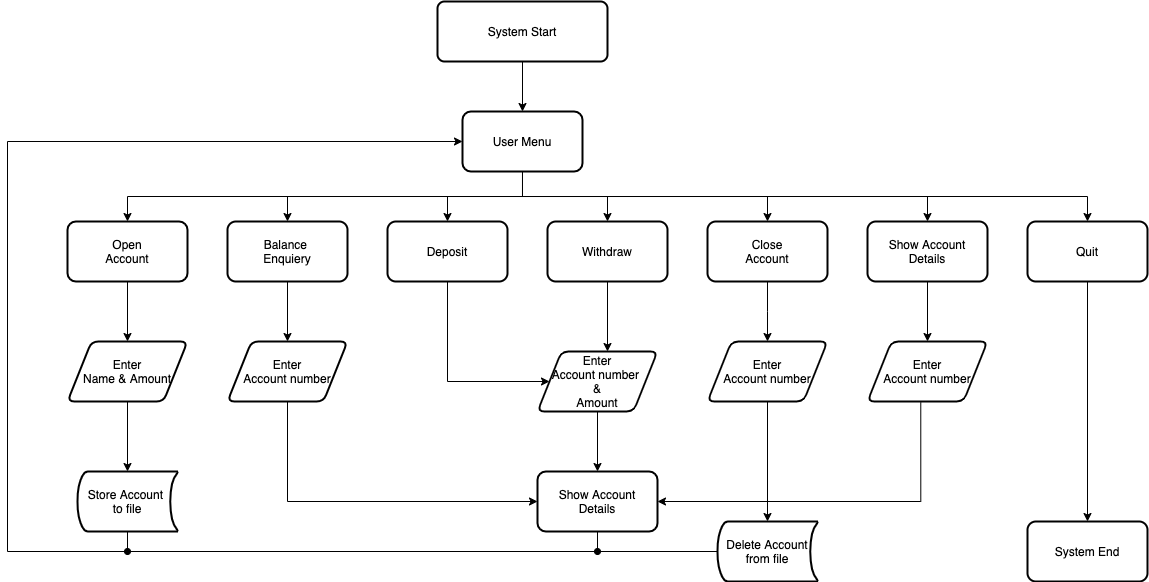

The diagram above was exported from draw.io. Its source (the exported page's mxGraphModel, read from the mxfile embedded in the PNG):
<mxGraphModel dx="1106" dy="852" grid="1" gridSize="10" guides="1" tooltips="1" connect="1" arrows="1" fold="1" page="1" pageScale="1" pageWidth="1169" pageHeight="827" math="0" shadow="0">
  <root>
    <mxCell id="0" />
    <mxCell id="1" parent="0" />
    <mxCell id="RDxSJ5zFYFUjlQEh4MZw-3" value="" style="edgeStyle=orthogonalEdgeStyle;rounded=0;orthogonalLoop=1;jettySize=auto;html=1;" parent="1" source="RDxSJ5zFYFUjlQEh4MZw-1" target="RDxSJ5zFYFUjlQEh4MZw-2" edge="1">
      <mxGeometry relative="1" as="geometry" />
    </mxCell>
    <mxCell id="RDxSJ5zFYFUjlQEh4MZw-1" value="System Start" style="rounded=1;whiteSpace=wrap;html=1;absoluteArcSize=1;arcSize=14;strokeWidth=2;" parent="1" vertex="1">
      <mxGeometry x="440" y="120" width="170" height="60" as="geometry" />
    </mxCell>
    <mxCell id="RDxSJ5zFYFUjlQEh4MZw-5" value="" style="edgeStyle=orthogonalEdgeStyle;rounded=0;orthogonalLoop=1;jettySize=auto;html=1;exitX=0.5;exitY=1;exitDx=0;exitDy=0;" parent="1" source="RDxSJ5zFYFUjlQEh4MZw-2" target="RDxSJ5zFYFUjlQEh4MZw-4" edge="1">
      <mxGeometry relative="1" as="geometry" />
    </mxCell>
    <mxCell id="RDxSJ5zFYFUjlQEh4MZw-44" style="edgeStyle=orthogonalEdgeStyle;rounded=0;orthogonalLoop=1;jettySize=auto;html=1;entryX=0.5;entryY=0;entryDx=0;entryDy=0;endArrow=classic;endFill=1;" parent="1" source="RDxSJ5zFYFUjlQEh4MZw-2" target="RDxSJ5zFYFUjlQEh4MZw-7" edge="1">
      <mxGeometry relative="1" as="geometry" />
    </mxCell>
    <mxCell id="RDxSJ5zFYFUjlQEh4MZw-47" style="edgeStyle=orthogonalEdgeStyle;rounded=0;orthogonalLoop=1;jettySize=auto;html=1;entryX=0.5;entryY=0;entryDx=0;entryDy=0;endArrow=classic;endFill=1;" parent="1" source="RDxSJ5zFYFUjlQEh4MZw-2" target="RDxSJ5zFYFUjlQEh4MZw-8" edge="1">
      <mxGeometry relative="1" as="geometry" />
    </mxCell>
    <mxCell id="RDxSJ5zFYFUjlQEh4MZw-52" style="edgeStyle=orthogonalEdgeStyle;rounded=0;orthogonalLoop=1;jettySize=auto;html=1;exitX=0.5;exitY=1;exitDx=0;exitDy=0;endArrow=classic;endFill=1;" parent="1" source="RDxSJ5zFYFUjlQEh4MZw-2" target="RDxSJ5zFYFUjlQEh4MZw-6" edge="1">
      <mxGeometry relative="1" as="geometry">
        <Array as="points">
          <mxPoint x="525" y="315" />
          <mxPoint x="290" y="315" />
        </Array>
      </mxGeometry>
    </mxCell>
    <mxCell id="RDxSJ5zFYFUjlQEh4MZw-53" style="edgeStyle=orthogonalEdgeStyle;rounded=0;orthogonalLoop=1;jettySize=auto;html=1;exitX=0.75;exitY=1;exitDx=0;exitDy=0;endArrow=classic;endFill=1;" parent="1" source="RDxSJ5zFYFUjlQEh4MZw-2" target="RDxSJ5zFYFUjlQEh4MZw-9" edge="1">
      <mxGeometry relative="1" as="geometry">
        <Array as="points">
          <mxPoint x="525" y="290" />
          <mxPoint x="525" y="315" />
          <mxPoint x="770" y="315" />
        </Array>
      </mxGeometry>
    </mxCell>
    <mxCell id="RDxSJ5zFYFUjlQEh4MZw-54" style="edgeStyle=orthogonalEdgeStyle;rounded=0;orthogonalLoop=1;jettySize=auto;html=1;exitX=0.5;exitY=1;exitDx=0;exitDy=0;entryX=0.5;entryY=0;entryDx=0;entryDy=0;endArrow=classic;endFill=1;" parent="1" source="RDxSJ5zFYFUjlQEh4MZw-2" target="RDxSJ5zFYFUjlQEh4MZw-10" edge="1">
      <mxGeometry relative="1" as="geometry">
        <Array as="points">
          <mxPoint x="525" y="315" />
          <mxPoint x="930" y="315" />
        </Array>
      </mxGeometry>
    </mxCell>
    <mxCell id="RDxSJ5zFYFUjlQEh4MZw-55" style="edgeStyle=orthogonalEdgeStyle;rounded=0;orthogonalLoop=1;jettySize=auto;html=1;exitX=0.5;exitY=1;exitDx=0;exitDy=0;endArrow=classic;endFill=1;" parent="1" source="RDxSJ5zFYFUjlQEh4MZw-2" target="RDxSJ5zFYFUjlQEh4MZw-11" edge="1">
      <mxGeometry relative="1" as="geometry">
        <Array as="points">
          <mxPoint x="525" y="315" />
          <mxPoint x="1090" y="315" />
        </Array>
      </mxGeometry>
    </mxCell>
    <mxCell id="RDxSJ5zFYFUjlQEh4MZw-2" value="User Menu" style="rounded=1;whiteSpace=wrap;html=1;arcSize=14;strokeWidth=2;" parent="1" vertex="1">
      <mxGeometry x="465" y="230" width="120" height="60" as="geometry" />
    </mxCell>
    <mxCell id="RDxSJ5zFYFUjlQEh4MZw-13" value="" style="edgeStyle=orthogonalEdgeStyle;rounded=0;orthogonalLoop=1;jettySize=auto;html=1;" parent="1" source="RDxSJ5zFYFUjlQEh4MZw-4" target="RDxSJ5zFYFUjlQEh4MZw-12" edge="1">
      <mxGeometry relative="1" as="geometry" />
    </mxCell>
    <mxCell id="RDxSJ5zFYFUjlQEh4MZw-4" value="Open&lt;br&gt;Account" style="whiteSpace=wrap;html=1;rounded=1;arcSize=14;strokeWidth=2;" parent="1" vertex="1">
      <mxGeometry x="70" y="340" width="120" height="60" as="geometry" />
    </mxCell>
    <mxCell id="RDxSJ5zFYFUjlQEh4MZw-6" value="Balance&amp;nbsp;&lt;br&gt;Enquiery" style="whiteSpace=wrap;html=1;rounded=1;arcSize=14;strokeWidth=2;" parent="1" vertex="1">
      <mxGeometry x="230" y="340" width="120" height="60" as="geometry" />
    </mxCell>
    <mxCell id="RDxSJ5zFYFUjlQEh4MZw-25" value="" style="edgeStyle=orthogonalEdgeStyle;rounded=0;orthogonalLoop=1;jettySize=auto;html=1;endArrow=classic;endFill=1;entryX=0;entryY=0.5;entryDx=0;entryDy=0;" parent="1" source="RDxSJ5zFYFUjlQEh4MZw-7" target="RDxSJ5zFYFUjlQEh4MZw-26" edge="1">
      <mxGeometry relative="1" as="geometry">
        <mxPoint x="450" y="460" as="targetPoint" />
        <Array as="points">
          <mxPoint x="450" y="500" />
        </Array>
      </mxGeometry>
    </mxCell>
    <mxCell id="RDxSJ5zFYFUjlQEh4MZw-7" value="Deposit" style="whiteSpace=wrap;html=1;rounded=1;arcSize=14;strokeWidth=2;" parent="1" vertex="1">
      <mxGeometry x="390" y="340" width="120" height="60" as="geometry" />
    </mxCell>
    <mxCell id="RDxSJ5zFYFUjlQEh4MZw-8" value="Withdraw" style="whiteSpace=wrap;html=1;rounded=1;arcSize=14;strokeWidth=2;" parent="1" vertex="1">
      <mxGeometry x="550" y="340" width="120" height="60" as="geometry" />
    </mxCell>
    <mxCell id="RDxSJ5zFYFUjlQEh4MZw-9" value="Close&lt;br&gt;Account" style="whiteSpace=wrap;html=1;rounded=1;arcSize=14;strokeWidth=2;" parent="1" vertex="1">
      <mxGeometry x="710" y="340" width="120" height="60" as="geometry" />
    </mxCell>
    <mxCell id="RDxSJ5zFYFUjlQEh4MZw-10" value="Show Account&lt;br&gt;Details" style="whiteSpace=wrap;html=1;rounded=1;arcSize=14;strokeWidth=2;" parent="1" vertex="1">
      <mxGeometry x="870" y="340" width="120" height="60" as="geometry" />
    </mxCell>
    <mxCell id="RDxSJ5zFYFUjlQEh4MZw-35" value="" style="edgeStyle=orthogonalEdgeStyle;rounded=0;orthogonalLoop=1;jettySize=auto;html=1;endArrow=classic;endFill=1;" parent="1" source="RDxSJ5zFYFUjlQEh4MZw-11" target="RDxSJ5zFYFUjlQEh4MZw-34" edge="1">
      <mxGeometry relative="1" as="geometry" />
    </mxCell>
    <mxCell id="RDxSJ5zFYFUjlQEh4MZw-11" value="Quit" style="whiteSpace=wrap;html=1;rounded=1;arcSize=14;strokeWidth=2;" parent="1" vertex="1">
      <mxGeometry x="1030" y="340" width="120" height="60" as="geometry" />
    </mxCell>
    <mxCell id="RDxSJ5zFYFUjlQEh4MZw-12" value="Enter&lt;br&gt;Name &amp;amp; Amount" style="shape=parallelogram;perimeter=parallelogramPerimeter;whiteSpace=wrap;html=1;fixedSize=1;rounded=1;arcSize=14;strokeWidth=2;" parent="1" vertex="1">
      <mxGeometry x="70" y="460" width="120" height="60" as="geometry" />
    </mxCell>
    <mxCell id="RDxSJ5zFYFUjlQEh4MZw-14" value="Store Account &lt;br&gt;to file" style="strokeWidth=2;html=1;shape=mxgraph.flowchart.stored_data;whiteSpace=wrap;" parent="1" vertex="1">
      <mxGeometry x="80" y="590" width="100" height="60" as="geometry" />
    </mxCell>
    <mxCell id="RDxSJ5zFYFUjlQEh4MZw-15" value="" style="edgeStyle=orthogonalEdgeStyle;rounded=0;orthogonalLoop=1;jettySize=auto;html=1;entryX=0;entryY=0.5;entryDx=0;entryDy=0;exitX=0.5;exitY=1;exitDx=0;exitDy=0;exitPerimeter=0;" parent="1" source="RDxSJ5zFYFUjlQEh4MZw-14" target="RDxSJ5zFYFUjlQEh4MZw-2" edge="1">
      <mxGeometry relative="1" as="geometry">
        <mxPoint x="140" y="410" as="sourcePoint" />
        <mxPoint x="140" y="490" as="targetPoint" />
        <Array as="points">
          <mxPoint x="130" y="670" />
          <mxPoint x="10" y="670" />
          <mxPoint x="10" y="260" />
        </Array>
      </mxGeometry>
    </mxCell>
    <mxCell id="RDxSJ5zFYFUjlQEh4MZw-16" value="" style="edgeStyle=orthogonalEdgeStyle;rounded=0;orthogonalLoop=1;jettySize=auto;html=1;entryX=0.5;entryY=0;entryDx=0;entryDy=0;entryPerimeter=0;exitX=0.5;exitY=1;exitDx=0;exitDy=0;" parent="1" source="RDxSJ5zFYFUjlQEh4MZw-12" target="RDxSJ5zFYFUjlQEh4MZw-14" edge="1">
      <mxGeometry relative="1" as="geometry">
        <mxPoint x="140" y="410" as="sourcePoint" />
        <mxPoint x="140" y="490" as="targetPoint" />
      </mxGeometry>
    </mxCell>
    <mxCell id="RDxSJ5zFYFUjlQEh4MZw-17" value="Enter&lt;br&gt;Account number" style="shape=parallelogram;perimeter=parallelogramPerimeter;whiteSpace=wrap;html=1;fixedSize=1;rounded=1;arcSize=14;strokeWidth=2;" parent="1" vertex="1">
      <mxGeometry x="230" y="460" width="120" height="60" as="geometry" />
    </mxCell>
    <mxCell id="RDxSJ5zFYFUjlQEh4MZw-18" value="" style="edgeStyle=orthogonalEdgeStyle;rounded=0;orthogonalLoop=1;jettySize=auto;html=1;exitX=0.5;exitY=1;exitDx=0;exitDy=0;" parent="1" source="RDxSJ5zFYFUjlQEh4MZw-6" target="RDxSJ5zFYFUjlQEh4MZw-17" edge="1">
      <mxGeometry relative="1" as="geometry">
        <mxPoint x="140" y="410" as="sourcePoint" />
        <mxPoint x="140" y="470" as="targetPoint" />
      </mxGeometry>
    </mxCell>
    <mxCell id="RDxSJ5zFYFUjlQEh4MZw-21" value="" style="edgeStyle=orthogonalEdgeStyle;rounded=0;orthogonalLoop=1;jettySize=auto;html=1;exitX=0.5;exitY=1;exitDx=0;exitDy=0;entryX=0;entryY=0.5;entryDx=0;entryDy=0;" parent="1" source="RDxSJ5zFYFUjlQEh4MZw-17" target="RDxSJ5zFYFUjlQEh4MZw-27" edge="1">
      <mxGeometry relative="1" as="geometry">
        <mxPoint x="300" y="410" as="sourcePoint" />
        <mxPoint x="290" y="590" as="targetPoint" />
      </mxGeometry>
    </mxCell>
    <mxCell id="RDxSJ5zFYFUjlQEh4MZw-22" value="" style="edgeStyle=orthogonalEdgeStyle;rounded=0;orthogonalLoop=1;jettySize=auto;html=1;exitX=0.5;exitY=1;exitDx=0;exitDy=0;endArrow=oval;endFill=1;" parent="1" source="RDxSJ5zFYFUjlQEh4MZw-27" edge="1">
      <mxGeometry relative="1" as="geometry">
        <mxPoint x="290" y="650" as="sourcePoint" />
        <mxPoint x="130" y="670" as="targetPoint" />
        <Array as="points">
          <mxPoint x="600" y="670" />
        </Array>
      </mxGeometry>
    </mxCell>
    <mxCell id="RDxSJ5zFYFUjlQEh4MZw-36" value="" style="edgeStyle=orthogonalEdgeStyle;rounded=0;orthogonalLoop=1;jettySize=auto;html=1;endArrow=classic;endFill=1;" parent="1" source="RDxSJ5zFYFUjlQEh4MZw-26" target="RDxSJ5zFYFUjlQEh4MZw-27" edge="1">
      <mxGeometry relative="1" as="geometry" />
    </mxCell>
    <mxCell id="RDxSJ5zFYFUjlQEh4MZw-26" value="Enter&lt;br&gt;Account number &lt;br&gt;&amp;amp;&lt;br&gt;Amount" style="shape=parallelogram;perimeter=parallelogramPerimeter;whiteSpace=wrap;html=1;fixedSize=1;rounded=1;arcSize=14;strokeWidth=2;" parent="1" vertex="1">
      <mxGeometry x="540" y="470" width="120" height="60" as="geometry" />
    </mxCell>
    <mxCell id="RDxSJ5zFYFUjlQEh4MZw-27" value="Show Account&lt;br&gt;Details" style="whiteSpace=wrap;html=1;rounded=1;arcSize=14;strokeWidth=2;" parent="1" vertex="1">
      <mxGeometry x="540" y="590" width="120" height="60" as="geometry" />
    </mxCell>
    <mxCell id="RDxSJ5zFYFUjlQEh4MZw-28" value="" style="edgeStyle=orthogonalEdgeStyle;rounded=0;orthogonalLoop=1;jettySize=auto;html=1;endArrow=classic;endFill=1;exitX=0.5;exitY=1;exitDx=0;exitDy=0;" parent="1" source="RDxSJ5zFYFUjlQEh4MZw-8" edge="1">
      <mxGeometry relative="1" as="geometry">
        <mxPoint x="460.0588235294117" y="410" as="sourcePoint" />
        <mxPoint x="610" y="470" as="targetPoint" />
        <Array as="points">
          <mxPoint x="610" y="470" />
        </Array>
      </mxGeometry>
    </mxCell>
    <mxCell id="RDxSJ5zFYFUjlQEh4MZw-41" style="edgeStyle=orthogonalEdgeStyle;rounded=0;orthogonalLoop=1;jettySize=auto;html=1;entryX=0.5;entryY=0;entryDx=0;entryDy=0;entryPerimeter=0;endArrow=classic;endFill=1;" parent="1" source="RDxSJ5zFYFUjlQEh4MZw-29" target="RDxSJ5zFYFUjlQEh4MZw-40" edge="1">
      <mxGeometry relative="1" as="geometry" />
    </mxCell>
    <mxCell id="RDxSJ5zFYFUjlQEh4MZw-29" value="Enter&lt;br&gt;Account number" style="shape=parallelogram;perimeter=parallelogramPerimeter;whiteSpace=wrap;html=1;fixedSize=1;rounded=1;arcSize=14;strokeWidth=2;" parent="1" vertex="1">
      <mxGeometry x="710" y="460" width="120" height="60" as="geometry" />
    </mxCell>
    <mxCell id="RDxSJ5zFYFUjlQEh4MZw-30" value="" style="edgeStyle=orthogonalEdgeStyle;rounded=0;orthogonalLoop=1;jettySize=auto;html=1;endArrow=classic;endFill=1;exitX=0.5;exitY=1;exitDx=0;exitDy=0;entryX=0.5;entryY=0;entryDx=0;entryDy=0;" parent="1" source="RDxSJ5zFYFUjlQEh4MZw-9" target="RDxSJ5zFYFUjlQEh4MZw-29" edge="1">
      <mxGeometry relative="1" as="geometry">
        <mxPoint x="620" y="410.0000000000001" as="sourcePoint" />
        <mxPoint x="620" y="480.0000000000001" as="targetPoint" />
        <Array as="points">
          <mxPoint x="770" y="430" />
          <mxPoint x="770" y="430" />
        </Array>
      </mxGeometry>
    </mxCell>
    <mxCell id="RDxSJ5zFYFUjlQEh4MZw-32" value="Enter&lt;br&gt;Account number" style="shape=parallelogram;perimeter=parallelogramPerimeter;whiteSpace=wrap;html=1;fixedSize=1;rounded=1;arcSize=14;strokeWidth=2;" parent="1" vertex="1">
      <mxGeometry x="870" y="460" width="120" height="60" as="geometry" />
    </mxCell>
    <mxCell id="RDxSJ5zFYFUjlQEh4MZw-33" value="" style="edgeStyle=orthogonalEdgeStyle;rounded=0;orthogonalLoop=1;jettySize=auto;html=1;endArrow=classic;endFill=1;exitX=0.5;exitY=1;exitDx=0;exitDy=0;entryX=0.5;entryY=0;entryDx=0;entryDy=0;" parent="1" source="RDxSJ5zFYFUjlQEh4MZw-10" target="RDxSJ5zFYFUjlQEh4MZw-32" edge="1">
      <mxGeometry relative="1" as="geometry">
        <mxPoint x="780" y="410.0000000000001" as="sourcePoint" />
        <mxPoint x="780" y="470.0000000000001" as="targetPoint" />
        <Array as="points">
          <mxPoint x="930" y="460" />
        </Array>
      </mxGeometry>
    </mxCell>
    <mxCell id="RDxSJ5zFYFUjlQEh4MZw-34" value="System End" style="whiteSpace=wrap;html=1;rounded=1;arcSize=14;strokeWidth=2;" parent="1" vertex="1">
      <mxGeometry x="1030" y="640" width="120" height="60" as="geometry" />
    </mxCell>
    <mxCell id="RDxSJ5zFYFUjlQEh4MZw-39" value="" style="edgeStyle=orthogonalEdgeStyle;rounded=0;orthogonalLoop=1;jettySize=auto;html=1;endArrow=classic;endFill=1;exitX=0.444;exitY=1.015;exitDx=0;exitDy=0;exitPerimeter=0;entryX=1;entryY=0.5;entryDx=0;entryDy=0;" parent="1" source="RDxSJ5zFYFUjlQEh4MZw-32" target="RDxSJ5zFYFUjlQEh4MZw-27" edge="1">
      <mxGeometry relative="1" as="geometry">
        <mxPoint x="780" y="530" as="sourcePoint" />
        <mxPoint x="770" y="620" as="targetPoint" />
        <Array as="points">
          <mxPoint x="923" y="620" />
        </Array>
      </mxGeometry>
    </mxCell>
    <mxCell id="RDxSJ5zFYFUjlQEh4MZw-56" style="edgeStyle=orthogonalEdgeStyle;rounded=0;orthogonalLoop=1;jettySize=auto;html=1;endArrow=oval;endFill=1;" parent="1" source="RDxSJ5zFYFUjlQEh4MZw-40" edge="1">
      <mxGeometry relative="1" as="geometry">
        <mxPoint x="600" y="670" as="targetPoint" />
      </mxGeometry>
    </mxCell>
    <mxCell id="RDxSJ5zFYFUjlQEh4MZw-40" value="Delete Account from file" style="strokeWidth=2;html=1;shape=mxgraph.flowchart.stored_data;whiteSpace=wrap;" parent="1" vertex="1">
      <mxGeometry x="720" y="640" width="100" height="60" as="geometry" />
    </mxCell>
  </root>
</mxGraphModel>